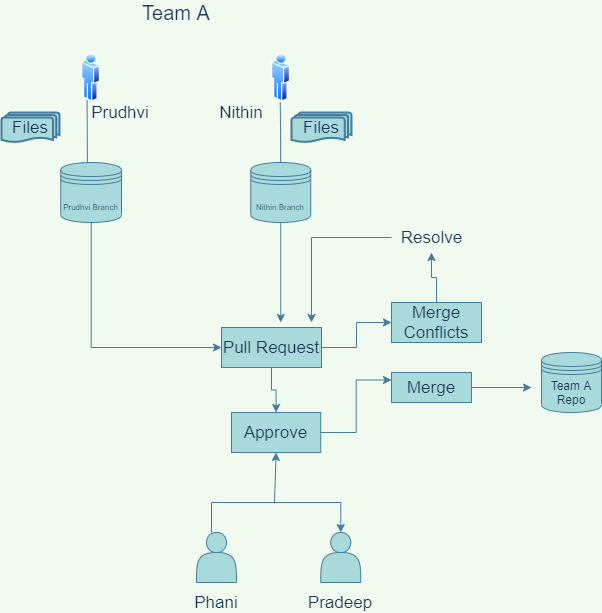

The diagram above was exported from draw.io. Its source (the exported page's mxGraphModel, read from the mxfile embedded in the PNG):
<mxGraphModel dx="782" dy="410" grid="1" gridSize="10" guides="1" tooltips="1" connect="1" arrows="1" fold="1" page="1" pageScale="1" pageWidth="850" pageHeight="1100" background="#F1FAEE" math="0" shadow="0">
  <root>
    <mxCell id="0" />
    <mxCell id="1" parent="0" />
    <mxCell id="SlmLZKanItofzxfvHEHs-1" value="" style="aspect=fixed;perimeter=ellipsePerimeter;html=1;align=center;shadow=0;dashed=0;spacingTop=3;image;image=img/lib/active_directory/user.svg;fillColor=#A8DADC;strokeColor=#457B9D;fontColor=#1D3557;labelBackgroundColor=#F1FAEE;" vertex="1" parent="1">
      <mxGeometry x="270" y="90" width="18.5" height="50" as="geometry" />
    </mxCell>
    <mxCell id="SlmLZKanItofzxfvHEHs-2" value="" style="aspect=fixed;perimeter=ellipsePerimeter;html=1;align=center;shadow=0;dashed=0;spacingTop=3;image;image=img/lib/active_directory/user.svg;fillColor=#A8DADC;strokeColor=#457B9D;fontColor=#1D3557;labelBackgroundColor=#F1FAEE;" vertex="1" parent="1">
      <mxGeometry x="460" y="90" width="18.5" height="50" as="geometry" />
    </mxCell>
    <mxCell id="SlmLZKanItofzxfvHEHs-8" value="Team A" style="text;html=1;strokeColor=none;fillColor=none;align=center;verticalAlign=middle;whiteSpace=wrap;rounded=0;fontSize=20;fontColor=#1D3557;" vertex="1" parent="1">
      <mxGeometry x="310" y="40" width="110" height="20" as="geometry" />
    </mxCell>
    <mxCell id="SlmLZKanItofzxfvHEHs-9" value="" style="endArrow=classic;html=1;fontSize=20;exitX=0.25;exitY=1;exitDx=0;exitDy=0;strokeColor=#457B9D;fontColor=#1D3557;labelBackgroundColor=#F1FAEE;" edge="1" parent="1" source="SlmLZKanItofzxfvHEHs-1">
      <mxGeometry width="50" height="50" relative="1" as="geometry">
        <mxPoint x="380" y="260" as="sourcePoint" />
        <mxPoint x="276" y="220" as="targetPoint" />
      </mxGeometry>
    </mxCell>
    <mxCell id="SlmLZKanItofzxfvHEHs-10" value="" style="endArrow=classic;html=1;fontSize=20;exitX=0.25;exitY=1;exitDx=0;exitDy=0;strokeColor=#457B9D;fontColor=#1D3557;labelBackgroundColor=#F1FAEE;" edge="1" parent="1">
      <mxGeometry width="50" height="50" relative="1" as="geometry">
        <mxPoint x="468.74857185616145" y="139.99642589899105" as="sourcePoint" />
        <mxPoint x="469.16999999999996" y="222.05" as="targetPoint" />
        <Array as="points">
          <mxPoint x="469.16999999999996" y="182.05" />
        </Array>
      </mxGeometry>
    </mxCell>
    <mxCell id="SlmLZKanItofzxfvHEHs-40" style="edgeStyle=orthogonalEdgeStyle;rounded=0;orthogonalLoop=1;jettySize=auto;html=1;entryX=0;entryY=0.5;entryDx=0;entryDy=0;fontSize=17;strokeColor=#457B9D;fontColor=#1D3557;labelBackgroundColor=#F1FAEE;" edge="1" parent="1" source="SlmLZKanItofzxfvHEHs-14" target="SlmLZKanItofzxfvHEHs-37">
      <mxGeometry relative="1" as="geometry">
        <Array as="points">
          <mxPoint x="279" y="385" />
        </Array>
      </mxGeometry>
    </mxCell>
    <mxCell id="SlmLZKanItofzxfvHEHs-14" value="&lt;div&gt;&lt;span style=&quot;font-size: 8px&quot;&gt;Prudhvi Branch&lt;/span&gt;&lt;/div&gt;" style="shape=datastore;whiteSpace=wrap;html=1;fontSize=20;align=center;fillColor=#A8DADC;strokeColor=#457B9D;fontColor=#1D3557;" vertex="1" parent="1">
      <mxGeometry x="249.25" y="200" width="60.75" height="60" as="geometry" />
    </mxCell>
    <mxCell id="SlmLZKanItofzxfvHEHs-41" style="edgeStyle=orthogonalEdgeStyle;rounded=0;orthogonalLoop=1;jettySize=auto;html=1;fontSize=17;strokeColor=#457B9D;fontColor=#1D3557;labelBackgroundColor=#F1FAEE;" edge="1" parent="1" source="SlmLZKanItofzxfvHEHs-15">
      <mxGeometry relative="1" as="geometry">
        <mxPoint x="469.25" y="360" as="targetPoint" />
      </mxGeometry>
    </mxCell>
    <mxCell id="SlmLZKanItofzxfvHEHs-15" value="&lt;font style=&quot;font-size: 8px&quot;&gt;Nithin Branch&lt;/font&gt;" style="shape=datastore;whiteSpace=wrap;html=1;fontSize=20;fillColor=#A8DADC;strokeColor=#457B9D;fontColor=#1D3557;" vertex="1" parent="1">
      <mxGeometry x="439.25" y="200" width="60" height="60" as="geometry" />
    </mxCell>
    <mxCell id="SlmLZKanItofzxfvHEHs-17" value="Team A Repo" style="shape=datastore;whiteSpace=wrap;html=1;fontSize=12;fillColor=#A8DADC;strokeColor=#457B9D;fontColor=#1D3557;" vertex="1" parent="1">
      <mxGeometry x="730" y="390" width="60" height="60" as="geometry" />
    </mxCell>
    <mxCell id="SlmLZKanItofzxfvHEHs-63" style="edgeStyle=orthogonalEdgeStyle;rounded=0;orthogonalLoop=1;jettySize=auto;html=1;fontSize=17;strokeColor=#457B9D;fontColor=#1D3557;labelBackgroundColor=#F1FAEE;" edge="1" parent="1" source="SlmLZKanItofzxfvHEHs-30">
      <mxGeometry relative="1" as="geometry">
        <mxPoint x="500" y="360" as="targetPoint" />
      </mxGeometry>
    </mxCell>
    <mxCell id="SlmLZKanItofzxfvHEHs-30" value="Resolve" style="text;html=1;align=center;verticalAlign=middle;resizable=0;points=[];autosize=1;fontSize=17;fontColor=#1D3557;" vertex="1" parent="1">
      <mxGeometry x="580" y="260" width="80" height="30" as="geometry" />
    </mxCell>
    <mxCell id="SlmLZKanItofzxfvHEHs-33" value="Files" style="strokeWidth=2;html=1;shape=mxgraph.flowchart.multi-document;whiteSpace=wrap;fontSize=17;fillColor=#A8DADC;strokeColor=#457B9D;fontColor=#1D3557;" vertex="1" parent="1">
      <mxGeometry x="190" y="150" width="58" height="30" as="geometry" />
    </mxCell>
    <mxCell id="SlmLZKanItofzxfvHEHs-34" value="Files" style="strokeWidth=2;html=1;shape=mxgraph.flowchart.multi-document;whiteSpace=wrap;fontSize=17;fillColor=#A8DADC;strokeColor=#457B9D;fontColor=#1D3557;" vertex="1" parent="1">
      <mxGeometry x="480" y="150" width="60" height="30" as="geometry" />
    </mxCell>
    <mxCell id="SlmLZKanItofzxfvHEHs-48" style="edgeStyle=orthogonalEdgeStyle;rounded=0;orthogonalLoop=1;jettySize=auto;html=1;entryX=0.5;entryY=0;entryDx=0;entryDy=0;fontSize=17;strokeColor=#457B9D;fontColor=#1D3557;labelBackgroundColor=#F1FAEE;" edge="1" parent="1" source="SlmLZKanItofzxfvHEHs-35" target="SlmLZKanItofzxfvHEHs-36">
      <mxGeometry relative="1" as="geometry">
        <Array as="points">
          <mxPoint x="400" y="540" />
          <mxPoint x="529" y="540" />
        </Array>
      </mxGeometry>
    </mxCell>
    <mxCell id="SlmLZKanItofzxfvHEHs-35" value="" style="shape=actor;whiteSpace=wrap;html=1;fontSize=17;fillColor=#A8DADC;strokeColor=#457B9D;fontColor=#1D3557;" vertex="1" parent="1">
      <mxGeometry x="385" y="570" width="40" height="50" as="geometry" />
    </mxCell>
    <mxCell id="SlmLZKanItofzxfvHEHs-36" value="" style="shape=actor;whiteSpace=wrap;html=1;fontSize=17;fillColor=#A8DADC;strokeColor=#457B9D;fontColor=#1D3557;" vertex="1" parent="1">
      <mxGeometry x="509.25" y="570" width="40" height="50" as="geometry" />
    </mxCell>
    <mxCell id="SlmLZKanItofzxfvHEHs-60" style="edgeStyle=orthogonalEdgeStyle;rounded=0;orthogonalLoop=1;jettySize=auto;html=1;entryX=0;entryY=0.5;entryDx=0;entryDy=0;fontSize=17;strokeColor=#457B9D;fontColor=#1D3557;labelBackgroundColor=#F1FAEE;" edge="1" parent="1" source="SlmLZKanItofzxfvHEHs-37" target="SlmLZKanItofzxfvHEHs-59">
      <mxGeometry relative="1" as="geometry" />
    </mxCell>
    <mxCell id="SlmLZKanItofzxfvHEHs-64" style="edgeStyle=orthogonalEdgeStyle;rounded=0;orthogonalLoop=1;jettySize=auto;html=1;entryX=0.5;entryY=0;entryDx=0;entryDy=0;fontSize=17;strokeColor=#457B9D;fontColor=#1D3557;labelBackgroundColor=#F1FAEE;" edge="1" parent="1" source="SlmLZKanItofzxfvHEHs-37" target="SlmLZKanItofzxfvHEHs-42">
      <mxGeometry relative="1" as="geometry" />
    </mxCell>
    <UserObject label="Pull Request" treeRoot="1" id="SlmLZKanItofzxfvHEHs-37">
      <mxCell style="whiteSpace=wrap;html=1;align=center;treeFolding=1;treeMoving=1;newEdgeStyle={&quot;edgeStyle&quot;:&quot;elbowEdgeStyle&quot;,&quot;startArrow&quot;:&quot;none&quot;,&quot;endArrow&quot;:&quot;none&quot;};fontSize=17;fillColor=#A8DADC;strokeColor=#457B9D;fontColor=#1D3557;" vertex="1" parent="1">
        <mxGeometry x="410" y="365" width="100" height="40" as="geometry" />
      </mxCell>
    </UserObject>
    <mxCell id="SlmLZKanItofzxfvHEHs-51" style="edgeStyle=orthogonalEdgeStyle;rounded=0;orthogonalLoop=1;jettySize=auto;html=1;entryX=0;entryY=0.25;entryDx=0;entryDy=0;fontSize=17;strokeColor=#457B9D;fontColor=#1D3557;labelBackgroundColor=#F1FAEE;" edge="1" parent="1" source="SlmLZKanItofzxfvHEHs-42" target="SlmLZKanItofzxfvHEHs-43">
      <mxGeometry relative="1" as="geometry" />
    </mxCell>
    <UserObject label="Approve" treeRoot="1" id="SlmLZKanItofzxfvHEHs-42">
      <mxCell style="whiteSpace=wrap;html=1;align=center;treeFolding=1;treeMoving=1;newEdgeStyle={&quot;edgeStyle&quot;:&quot;elbowEdgeStyle&quot;,&quot;startArrow&quot;:&quot;none&quot;,&quot;endArrow&quot;:&quot;none&quot;};fontSize=17;fillColor=#A8DADC;strokeColor=#457B9D;fontColor=#1D3557;" vertex="1" parent="1">
        <mxGeometry x="420" y="450" width="89.25" height="40" as="geometry" />
      </mxCell>
    </UserObject>
    <mxCell id="SlmLZKanItofzxfvHEHs-52" style="edgeStyle=orthogonalEdgeStyle;rounded=0;orthogonalLoop=1;jettySize=auto;html=1;fontSize=17;strokeColor=#457B9D;fontColor=#1D3557;labelBackgroundColor=#F1FAEE;" edge="1" parent="1" source="SlmLZKanItofzxfvHEHs-43">
      <mxGeometry relative="1" as="geometry">
        <mxPoint x="720" y="425" as="targetPoint" />
      </mxGeometry>
    </mxCell>
    <UserObject label="Merge" treeRoot="1" id="SlmLZKanItofzxfvHEHs-43">
      <mxCell style="whiteSpace=wrap;html=1;align=center;treeFolding=1;treeMoving=1;newEdgeStyle={&quot;edgeStyle&quot;:&quot;elbowEdgeStyle&quot;,&quot;startArrow&quot;:&quot;none&quot;,&quot;endArrow&quot;:&quot;none&quot;};fontSize=17;fillColor=#A8DADC;strokeColor=#457B9D;fontColor=#1D3557;" vertex="1" parent="1">
        <mxGeometry x="580" y="410" width="80" height="30" as="geometry" />
      </mxCell>
    </UserObject>
    <mxCell id="SlmLZKanItofzxfvHEHs-49" value="" style="endArrow=classic;html=1;fontSize=17;entryX=0.5;entryY=1;entryDx=0;entryDy=0;strokeColor=#457B9D;fontColor=#1D3557;labelBackgroundColor=#F1FAEE;" edge="1" parent="1" target="SlmLZKanItofzxfvHEHs-42">
      <mxGeometry width="50" height="50" relative="1" as="geometry">
        <mxPoint x="463" y="540" as="sourcePoint" />
        <mxPoint x="430" y="370" as="targetPoint" />
      </mxGeometry>
    </mxCell>
    <mxCell id="SlmLZKanItofzxfvHEHs-53" value="Phani" style="text;html=1;strokeColor=none;fillColor=none;align=center;verticalAlign=middle;whiteSpace=wrap;rounded=0;fontSize=17;fontColor=#1D3557;" vertex="1" parent="1">
      <mxGeometry x="385" y="630" width="40" height="20" as="geometry" />
    </mxCell>
    <mxCell id="SlmLZKanItofzxfvHEHs-56" value="Pradeep" style="text;html=1;strokeColor=none;fillColor=none;align=center;verticalAlign=middle;whiteSpace=wrap;rounded=0;fontSize=17;fontColor=#1D3557;" vertex="1" parent="1">
      <mxGeometry x="509.25" y="630" width="40" height="20" as="geometry" />
    </mxCell>
    <mxCell id="SlmLZKanItofzxfvHEHs-57" value="Prudhvi" style="text;html=1;strokeColor=none;fillColor=none;align=center;verticalAlign=middle;whiteSpace=wrap;rounded=0;fontSize=17;fontColor=#1D3557;" vertex="1" parent="1">
      <mxGeometry x="288.5" y="140" width="40" height="20" as="geometry" />
    </mxCell>
    <mxCell id="SlmLZKanItofzxfvHEHs-58" value="Nithin" style="text;html=1;strokeColor=none;fillColor=none;align=center;verticalAlign=middle;whiteSpace=wrap;rounded=0;fontSize=17;fontColor=#1D3557;" vertex="1" parent="1">
      <mxGeometry x="410" y="140" width="40" height="20" as="geometry" />
    </mxCell>
    <mxCell id="SlmLZKanItofzxfvHEHs-61" style="edgeStyle=orthogonalEdgeStyle;rounded=0;orthogonalLoop=1;jettySize=auto;html=1;fontSize=17;strokeColor=#457B9D;fontColor=#1D3557;labelBackgroundColor=#F1FAEE;" edge="1" parent="1" source="SlmLZKanItofzxfvHEHs-59" target="SlmLZKanItofzxfvHEHs-30">
      <mxGeometry relative="1" as="geometry" />
    </mxCell>
    <UserObject label="Merge Conflicts" treeRoot="1" id="SlmLZKanItofzxfvHEHs-59">
      <mxCell style="whiteSpace=wrap;html=1;align=center;treeFolding=1;treeMoving=1;newEdgeStyle={&quot;edgeStyle&quot;:&quot;elbowEdgeStyle&quot;,&quot;startArrow&quot;:&quot;none&quot;,&quot;endArrow&quot;:&quot;none&quot;};fontSize=17;fillColor=#A8DADC;strokeColor=#457B9D;fontColor=#1D3557;" vertex="1" parent="1">
        <mxGeometry x="580" y="340" width="90" height="40" as="geometry" />
      </mxCell>
    </UserObject>
  </root>
</mxGraphModel>